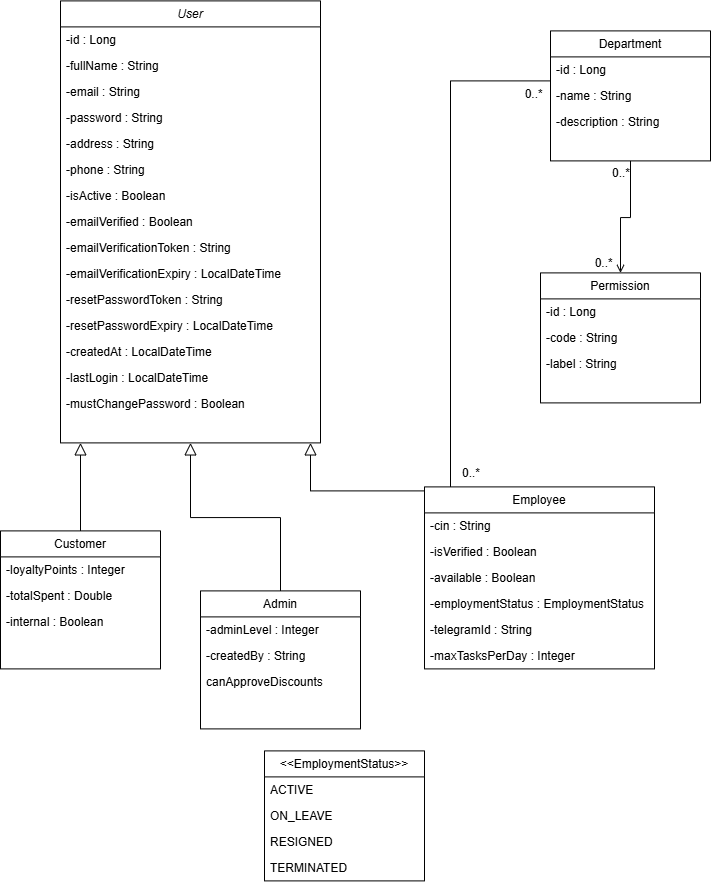

The diagram above was exported from draw.io. Its source (the exported page's mxGraphModel, read from the mxfile embedded in the PNG):
<mxGraphModel dx="2102" dy="940" grid="1" gridSize="10" guides="1" tooltips="1" connect="1" arrows="1" fold="1" page="1" pageScale="1" pageWidth="827" pageHeight="1169" math="0" shadow="0">
  <root>
    <mxCell id="WIyWlLk6GJQsqaUBKTNV-0" />
    <mxCell id="WIyWlLk6GJQsqaUBKTNV-1" parent="WIyWlLk6GJQsqaUBKTNV-0" />
    <mxCell id="zkfFHV4jXpPFQw0GAbJ--0" parent="WIyWlLk6GJQsqaUBKTNV-1" style="swimlane;fontStyle=2;align=center;verticalAlign=top;childLayout=stackLayout;horizontal=1;startSize=26;horizontalStack=0;resizeParent=1;resizeLast=0;collapsible=1;marginBottom=0;rounded=0;shadow=0;strokeWidth=1;" value="User&#10;" vertex="1">
      <mxGeometry height="442" width="260" x="130" y="60" as="geometry">
        <mxRectangle height="26" width="160" x="220" y="120" as="alternateBounds" />
      </mxGeometry>
    </mxCell>
    <mxCell id="zkfFHV4jXpPFQw0GAbJ--1" parent="zkfFHV4jXpPFQw0GAbJ--0" style="text;align=left;verticalAlign=top;spacingLeft=4;spacingRight=4;overflow=hidden;rotatable=0;points=[[0,0.5],[1,0.5]];portConstraint=eastwest;" value="-id : Long" vertex="1">
      <mxGeometry height="26" width="260" y="26" as="geometry" />
    </mxCell>
    <mxCell id="zkfFHV4jXpPFQw0GAbJ--2" parent="zkfFHV4jXpPFQw0GAbJ--0" style="text;align=left;verticalAlign=top;spacingLeft=4;spacingRight=4;overflow=hidden;rotatable=0;points=[[0,0.5],[1,0.5]];portConstraint=eastwest;rounded=0;shadow=0;html=0;" value="-fullName : String&#10;" vertex="1">
      <mxGeometry height="26" width="260" y="52" as="geometry" />
    </mxCell>
    <mxCell id="zkfFHV4jXpPFQw0GAbJ--3" parent="zkfFHV4jXpPFQw0GAbJ--0" style="text;align=left;verticalAlign=top;spacingLeft=4;spacingRight=4;overflow=hidden;rotatable=0;points=[[0,0.5],[1,0.5]];portConstraint=eastwest;rounded=0;shadow=0;html=0;" value="-email : String" vertex="1">
      <mxGeometry height="26" width="260" y="78" as="geometry" />
    </mxCell>
    <mxCell id="lK9HKdoXH0upYV2GGo4j-9" parent="zkfFHV4jXpPFQw0GAbJ--0" style="text;align=left;verticalAlign=top;spacingLeft=4;spacingRight=4;overflow=hidden;rotatable=0;points=[[0,0.5],[1,0.5]];portConstraint=eastwest;rounded=0;shadow=0;html=0;" value="-password : String" vertex="1">
      <mxGeometry height="26" width="260" y="104" as="geometry" />
    </mxCell>
    <mxCell id="lK9HKdoXH0upYV2GGo4j-10" parent="zkfFHV4jXpPFQw0GAbJ--0" style="text;align=left;verticalAlign=top;spacingLeft=4;spacingRight=4;overflow=hidden;rotatable=0;points=[[0,0.5],[1,0.5]];portConstraint=eastwest;rounded=0;shadow=0;html=0;" value="-address : String" vertex="1">
      <mxGeometry height="26" width="260" y="130" as="geometry" />
    </mxCell>
    <mxCell id="lK9HKdoXH0upYV2GGo4j-11" parent="zkfFHV4jXpPFQw0GAbJ--0" style="text;align=left;verticalAlign=top;spacingLeft=4;spacingRight=4;overflow=hidden;rotatable=0;points=[[0,0.5],[1,0.5]];portConstraint=eastwest;rounded=0;shadow=0;html=0;" value="-phone : String" vertex="1">
      <mxGeometry height="26" width="260" y="156" as="geometry" />
    </mxCell>
    <mxCell id="lK9HKdoXH0upYV2GGo4j-12" parent="zkfFHV4jXpPFQw0GAbJ--0" style="text;align=left;verticalAlign=top;spacingLeft=4;spacingRight=4;overflow=hidden;rotatable=0;points=[[0,0.5],[1,0.5]];portConstraint=eastwest;rounded=0;shadow=0;html=0;" value="-isActive : Boolean" vertex="1">
      <mxGeometry height="26" width="260" y="182" as="geometry" />
    </mxCell>
    <mxCell id="lK9HKdoXH0upYV2GGo4j-13" parent="zkfFHV4jXpPFQw0GAbJ--0" style="text;align=left;verticalAlign=top;spacingLeft=4;spacingRight=4;overflow=hidden;rotatable=0;points=[[0,0.5],[1,0.5]];portConstraint=eastwest;rounded=0;shadow=0;html=0;" value="-emailVerified : Boolean&#10;" vertex="1">
      <mxGeometry height="26" width="260" y="208" as="geometry" />
    </mxCell>
    <mxCell id="lK9HKdoXH0upYV2GGo4j-14" parent="zkfFHV4jXpPFQw0GAbJ--0" style="text;align=left;verticalAlign=top;spacingLeft=4;spacingRight=4;overflow=hidden;rotatable=0;points=[[0,0.5],[1,0.5]];portConstraint=eastwest;rounded=0;shadow=0;html=0;" value="-emailVerificationToken : String&#10;" vertex="1">
      <mxGeometry height="26" width="260" y="234" as="geometry" />
    </mxCell>
    <mxCell id="lK9HKdoXH0upYV2GGo4j-15" parent="zkfFHV4jXpPFQw0GAbJ--0" style="text;align=left;verticalAlign=top;spacingLeft=4;spacingRight=4;overflow=hidden;rotatable=0;points=[[0,0.5],[1,0.5]];portConstraint=eastwest;rounded=0;shadow=0;html=0;" value="-emailVerificationExpiry : LocalDateTime" vertex="1">
      <mxGeometry height="26" width="260" y="260" as="geometry" />
    </mxCell>
    <mxCell id="lK9HKdoXH0upYV2GGo4j-16" parent="zkfFHV4jXpPFQw0GAbJ--0" style="text;align=left;verticalAlign=top;spacingLeft=4;spacingRight=4;overflow=hidden;rotatable=0;points=[[0,0.5],[1,0.5]];portConstraint=eastwest;rounded=0;shadow=0;html=0;" value="-resetPasswordToken : String&#10;" vertex="1">
      <mxGeometry height="26" width="260" y="286" as="geometry" />
    </mxCell>
    <mxCell id="lK9HKdoXH0upYV2GGo4j-17" parent="zkfFHV4jXpPFQw0GAbJ--0" style="text;align=left;verticalAlign=top;spacingLeft=4;spacingRight=4;overflow=hidden;rotatable=0;points=[[0,0.5],[1,0.5]];portConstraint=eastwest;rounded=0;shadow=0;html=0;" value="-resetPasswordExpiry : LocalDateTime&#10;" vertex="1">
      <mxGeometry height="26" width="260" y="312" as="geometry" />
    </mxCell>
    <mxCell id="lK9HKdoXH0upYV2GGo4j-18" parent="zkfFHV4jXpPFQw0GAbJ--0" style="text;align=left;verticalAlign=top;spacingLeft=4;spacingRight=4;overflow=hidden;rotatable=0;points=[[0,0.5],[1,0.5]];portConstraint=eastwest;rounded=0;shadow=0;html=0;" value="-createdAt : LocalDateTime&#10;" vertex="1">
      <mxGeometry height="26" width="260" y="338" as="geometry" />
    </mxCell>
    <mxCell id="lK9HKdoXH0upYV2GGo4j-19" parent="zkfFHV4jXpPFQw0GAbJ--0" style="text;align=left;verticalAlign=top;spacingLeft=4;spacingRight=4;overflow=hidden;rotatable=0;points=[[0,0.5],[1,0.5]];portConstraint=eastwest;rounded=0;shadow=0;html=0;" value="-lastLogin : LocalDateTime&#10;" vertex="1">
      <mxGeometry height="26" width="260" y="364" as="geometry" />
    </mxCell>
    <mxCell id="lK9HKdoXH0upYV2GGo4j-21" parent="zkfFHV4jXpPFQw0GAbJ--0" style="text;align=left;verticalAlign=top;spacingLeft=4;spacingRight=4;overflow=hidden;rotatable=0;points=[[0,0.5],[1,0.5]];portConstraint=eastwest;rounded=0;shadow=0;html=0;" value="-mustChangePassword : Boolean&#10;" vertex="1">
      <mxGeometry height="26" width="260" y="390" as="geometry" />
    </mxCell>
    <mxCell id="zkfFHV4jXpPFQw0GAbJ--6" parent="WIyWlLk6GJQsqaUBKTNV-1" style="swimlane;fontStyle=0;align=center;verticalAlign=top;childLayout=stackLayout;horizontal=1;startSize=26;horizontalStack=0;resizeParent=1;resizeLast=0;collapsible=1;marginBottom=0;rounded=0;shadow=0;strokeWidth=1;" value="Customer" vertex="1">
      <mxGeometry height="138" width="160" x="70" y="590" as="geometry">
        <mxRectangle height="26" width="160" x="130" y="380" as="alternateBounds" />
      </mxGeometry>
    </mxCell>
    <mxCell id="zkfFHV4jXpPFQw0GAbJ--7" parent="zkfFHV4jXpPFQw0GAbJ--6" style="text;align=left;verticalAlign=top;spacingLeft=4;spacingRight=4;overflow=hidden;rotatable=0;points=[[0,0.5],[1,0.5]];portConstraint=eastwest;" value="-loyaltyPoints : Integer&#10;" vertex="1">
      <mxGeometry height="26" width="160" y="26" as="geometry" />
    </mxCell>
    <mxCell id="zkfFHV4jXpPFQw0GAbJ--8" parent="zkfFHV4jXpPFQw0GAbJ--6" style="text;align=left;verticalAlign=top;spacingLeft=4;spacingRight=4;overflow=hidden;rotatable=0;points=[[0,0.5],[1,0.5]];portConstraint=eastwest;rounded=0;shadow=0;html=0;" value="-totalSpent : Double&#10;" vertex="1">
      <mxGeometry height="26" width="160" y="52" as="geometry" />
    </mxCell>
    <mxCell id="lK9HKdoXH0upYV2GGo4j-23" parent="zkfFHV4jXpPFQw0GAbJ--6" style="text;align=left;verticalAlign=top;spacingLeft=4;spacingRight=4;overflow=hidden;rotatable=0;points=[[0,0.5],[1,0.5]];portConstraint=eastwest;rounded=0;shadow=0;html=0;" value="-internal : Boolean&#10;" vertex="1">
      <mxGeometry height="26" width="160" y="78" as="geometry" />
    </mxCell>
    <mxCell id="zkfFHV4jXpPFQw0GAbJ--12" edge="1" parent="WIyWlLk6GJQsqaUBKTNV-1" source="zkfFHV4jXpPFQw0GAbJ--6" style="endArrow=block;endSize=10;endFill=0;shadow=0;strokeWidth=1;rounded=0;curved=0;edgeStyle=elbowEdgeStyle;elbow=vertical;" target="zkfFHV4jXpPFQw0GAbJ--0" value="">
      <mxGeometry relative="1" width="160" as="geometry">
        <Array as="points">
          <mxPoint x="240" y="480" />
          <mxPoint x="210" y="520" />
        </Array>
        <mxPoint x="200" y="203" as="sourcePoint" />
        <mxPoint x="200" y="203" as="targetPoint" />
      </mxGeometry>
    </mxCell>
    <mxCell id="zkfFHV4jXpPFQw0GAbJ--13" parent="WIyWlLk6GJQsqaUBKTNV-1" style="swimlane;fontStyle=0;align=center;verticalAlign=top;childLayout=stackLayout;horizontal=1;startSize=26;horizontalStack=0;resizeParent=1;resizeLast=0;collapsible=1;marginBottom=0;rounded=0;shadow=0;strokeWidth=1;" value="Employee" vertex="1">
      <mxGeometry height="182" width="230" x="494" y="546" as="geometry">
        <mxRectangle height="26" width="170" x="340" y="380" as="alternateBounds" />
      </mxGeometry>
    </mxCell>
    <mxCell id="zkfFHV4jXpPFQw0GAbJ--14" parent="zkfFHV4jXpPFQw0GAbJ--13" style="text;align=left;verticalAlign=top;spacingLeft=4;spacingRight=4;overflow=hidden;rotatable=0;points=[[0,0.5],[1,0.5]];portConstraint=eastwest;" value="-cin : String&#10;" vertex="1">
      <mxGeometry height="26" width="230" y="26" as="geometry" />
    </mxCell>
    <mxCell id="lK9HKdoXH0upYV2GGo4j-24" parent="zkfFHV4jXpPFQw0GAbJ--13" style="text;align=left;verticalAlign=top;spacingLeft=4;spacingRight=4;overflow=hidden;rotatable=0;points=[[0,0.5],[1,0.5]];portConstraint=eastwest;" value="-isVerified : Boolean&#10;" vertex="1">
      <mxGeometry height="26" width="230" y="52" as="geometry" />
    </mxCell>
    <mxCell id="lK9HKdoXH0upYV2GGo4j-26" parent="zkfFHV4jXpPFQw0GAbJ--13" style="text;align=left;verticalAlign=top;spacingLeft=4;spacingRight=4;overflow=hidden;rotatable=0;points=[[0,0.5],[1,0.5]];portConstraint=eastwest;" value="-available : Boolean&#10;" vertex="1">
      <mxGeometry height="26" width="230" y="78" as="geometry" />
    </mxCell>
    <mxCell id="lK9HKdoXH0upYV2GGo4j-41" parent="zkfFHV4jXpPFQw0GAbJ--13" style="text;align=left;verticalAlign=top;spacingLeft=4;spacingRight=4;overflow=hidden;rotatable=0;points=[[0,0.5],[1,0.5]];portConstraint=eastwest;" value="-employmentStatus : EmploymentStatus&#10;" vertex="1">
      <mxGeometry height="26" width="230" y="104" as="geometry" />
    </mxCell>
    <mxCell id="lK9HKdoXH0upYV2GGo4j-42" parent="zkfFHV4jXpPFQw0GAbJ--13" style="text;align=left;verticalAlign=top;spacingLeft=4;spacingRight=4;overflow=hidden;rotatable=0;points=[[0,0.5],[1,0.5]];portConstraint=eastwest;" value="-telegramId : String&#10;" vertex="1">
      <mxGeometry height="26" width="230" y="130" as="geometry" />
    </mxCell>
    <mxCell id="lK9HKdoXH0upYV2GGo4j-43" parent="zkfFHV4jXpPFQw0GAbJ--13" style="text;align=left;verticalAlign=top;spacingLeft=4;spacingRight=4;overflow=hidden;rotatable=0;points=[[0,0.5],[1,0.5]];portConstraint=eastwest;" value="-maxTasksPerDay : Integer&#10;" vertex="1">
      <mxGeometry height="26" width="230" y="156" as="geometry" />
    </mxCell>
    <mxCell id="zkfFHV4jXpPFQw0GAbJ--16" edge="1" parent="WIyWlLk6GJQsqaUBKTNV-1" source="zkfFHV4jXpPFQw0GAbJ--13" style="endArrow=block;endSize=10;endFill=0;shadow=0;strokeWidth=1;rounded=0;curved=0;edgeStyle=elbowEdgeStyle;elbow=vertical;" target="zkfFHV4jXpPFQw0GAbJ--0" value="">
      <mxGeometry relative="1" width="160" as="geometry">
        <Array as="points">
          <mxPoint x="380" y="550" />
        </Array>
        <mxPoint x="210" y="373" as="sourcePoint" />
        <mxPoint x="310" y="271" as="targetPoint" />
      </mxGeometry>
    </mxCell>
    <mxCell id="zkfFHV4jXpPFQw0GAbJ--17" parent="WIyWlLk6GJQsqaUBKTNV-1" style="swimlane;fontStyle=0;align=center;verticalAlign=top;childLayout=stackLayout;horizontal=1;startSize=26;horizontalStack=0;resizeParent=1;resizeLast=0;collapsible=1;marginBottom=0;rounded=0;shadow=0;strokeWidth=1;" value="Department" vertex="1">
      <mxGeometry height="130" width="160" x="620" y="90" as="geometry">
        <mxRectangle height="26" width="160" x="550" y="140" as="alternateBounds" />
      </mxGeometry>
    </mxCell>
    <mxCell id="zkfFHV4jXpPFQw0GAbJ--18" parent="zkfFHV4jXpPFQw0GAbJ--17" style="text;align=left;verticalAlign=top;spacingLeft=4;spacingRight=4;overflow=hidden;rotatable=0;points=[[0,0.5],[1,0.5]];portConstraint=eastwest;" value="-id : Long&#10;" vertex="1">
      <mxGeometry height="26" width="160" y="26" as="geometry" />
    </mxCell>
    <mxCell id="zkfFHV4jXpPFQw0GAbJ--19" parent="zkfFHV4jXpPFQw0GAbJ--17" style="text;align=left;verticalAlign=top;spacingLeft=4;spacingRight=4;overflow=hidden;rotatable=0;points=[[0,0.5],[1,0.5]];portConstraint=eastwest;rounded=0;shadow=0;html=0;" value="-name : String&#10;" vertex="1">
      <mxGeometry height="26" width="160" y="52" as="geometry" />
    </mxCell>
    <mxCell id="zkfFHV4jXpPFQw0GAbJ--20" parent="zkfFHV4jXpPFQw0GAbJ--17" style="text;align=left;verticalAlign=top;spacingLeft=4;spacingRight=4;overflow=hidden;rotatable=0;points=[[0,0.5],[1,0.5]];portConstraint=eastwest;rounded=0;shadow=0;html=0;" value="-description : String&#10;" vertex="1">
      <mxGeometry height="26" width="160" y="78" as="geometry" />
    </mxCell>
    <mxCell id="zkfFHV4jXpPFQw0GAbJ--26" edge="1" parent="WIyWlLk6GJQsqaUBKTNV-1" style="endArrow=none;shadow=0;strokeWidth=1;rounded=0;curved=0;endFill=0;edgeStyle=elbowEdgeStyle;elbow=vertical;entryX=0;entryY=1;entryDx=0;entryDy=0;exitX=0.188;exitY=0.021;exitDx=0;exitDy=0;exitPerimeter=0;" target="zkfFHV4jXpPFQw0GAbJ--17" value="">
      <mxGeometry relative="1" x="0.5" y="41" as="geometry">
        <mxPoint x="-40" y="32" as="offset" />
        <Array as="points">
          <mxPoint x="560" y="140" />
        </Array>
        <mxPoint x="519.9999999999998" y="546.0020000000001" as="sourcePoint" />
        <mxPoint x="602.76" y="151.18" as="targetPoint" />
      </mxGeometry>
    </mxCell>
    <mxCell id="zkfFHV4jXpPFQw0GAbJ--27" connectable="0" parent="zkfFHV4jXpPFQw0GAbJ--26" style="resizable=0;align=left;verticalAlign=bottom;labelBackgroundColor=none;fontSize=12;" value="0..*" vertex="1">
      <mxGeometry relative="1" x="-1" as="geometry">
        <mxPoint x="10" y="-6" as="offset" />
      </mxGeometry>
    </mxCell>
    <mxCell id="zkfFHV4jXpPFQw0GAbJ--28" connectable="0" parent="zkfFHV4jXpPFQw0GAbJ--26" style="resizable=0;align=right;verticalAlign=bottom;labelBackgroundColor=none;fontSize=12;" value="0..*" vertex="1">
      <mxGeometry relative="1" x="1" as="geometry">
        <mxPoint x="-7" y="-60" as="offset" />
      </mxGeometry>
    </mxCell>
    <mxCell id="lK9HKdoXH0upYV2GGo4j-0" parent="WIyWlLk6GJQsqaUBKTNV-1" style="swimlane;fontStyle=0;align=center;verticalAlign=top;childLayout=stackLayout;horizontal=1;startSize=26;horizontalStack=0;resizeParent=1;resizeLast=0;collapsible=1;marginBottom=0;rounded=0;shadow=0;strokeWidth=1;" value="Admin" vertex="1">
      <mxGeometry height="138" width="160" x="270" y="650" as="geometry">
        <mxRectangle height="26" width="160" x="130" y="380" as="alternateBounds" />
      </mxGeometry>
    </mxCell>
    <mxCell id="lK9HKdoXH0upYV2GGo4j-1" parent="lK9HKdoXH0upYV2GGo4j-0" style="text;align=left;verticalAlign=top;spacingLeft=4;spacingRight=4;overflow=hidden;rotatable=0;points=[[0,0.5],[1,0.5]];portConstraint=eastwest;" value="-adminLevel : Integer&#10;" vertex="1">
      <mxGeometry height="26" width="160" y="26" as="geometry" />
    </mxCell>
    <mxCell id="lK9HKdoXH0upYV2GGo4j-2" parent="lK9HKdoXH0upYV2GGo4j-0" style="text;align=left;verticalAlign=top;spacingLeft=4;spacingRight=4;overflow=hidden;rotatable=0;points=[[0,0.5],[1,0.5]];portConstraint=eastwest;rounded=0;shadow=0;html=0;" value="-createdBy : String&#10;" vertex="1">
      <mxGeometry height="26" width="160" y="52" as="geometry" />
    </mxCell>
    <mxCell id="lK9HKdoXH0upYV2GGo4j-27" parent="lK9HKdoXH0upYV2GGo4j-0" style="text;align=left;verticalAlign=top;spacingLeft=4;spacingRight=4;overflow=hidden;rotatable=0;points=[[0,0.5],[1,0.5]];portConstraint=eastwest;rounded=0;shadow=0;html=0;" value="canApproveDiscounts " vertex="1">
      <mxGeometry height="26" width="160" y="78" as="geometry" />
    </mxCell>
    <mxCell id="lK9HKdoXH0upYV2GGo4j-20" edge="1" parent="WIyWlLk6GJQsqaUBKTNV-1" source="lK9HKdoXH0upYV2GGo4j-0" style="endArrow=block;endSize=10;endFill=0;shadow=0;strokeWidth=1;rounded=0;curved=0;edgeStyle=elbowEdgeStyle;elbow=vertical;exitX=0.5;exitY=0;exitDx=0;exitDy=0;entryX=0.5;entryY=1;entryDx=0;entryDy=0;" target="zkfFHV4jXpPFQw0GAbJ--0" value="">
      <mxGeometry relative="1" width="160" as="geometry">
        <Array as="points" />
        <mxPoint x="520" y="672" as="sourcePoint" />
        <mxPoint x="280" y="462" as="targetPoint" />
      </mxGeometry>
    </mxCell>
    <mxCell id="lK9HKdoXH0upYV2GGo4j-28" parent="WIyWlLk6GJQsqaUBKTNV-1" style="swimlane;fontStyle=0;align=center;verticalAlign=top;childLayout=stackLayout;horizontal=1;startSize=26;horizontalStack=0;resizeParent=1;resizeLast=0;collapsible=1;marginBottom=0;rounded=0;shadow=0;strokeWidth=1;" value="Permission" vertex="1">
      <mxGeometry height="130" width="160" x="610" y="332" as="geometry">
        <mxRectangle height="26" width="160" x="550" y="140" as="alternateBounds" />
      </mxGeometry>
    </mxCell>
    <mxCell id="lK9HKdoXH0upYV2GGo4j-29" parent="lK9HKdoXH0upYV2GGo4j-28" style="text;align=left;verticalAlign=top;spacingLeft=4;spacingRight=4;overflow=hidden;rotatable=0;points=[[0,0.5],[1,0.5]];portConstraint=eastwest;" value="-id : Long&#10;" vertex="1">
      <mxGeometry height="26" width="160" y="26" as="geometry" />
    </mxCell>
    <mxCell id="lK9HKdoXH0upYV2GGo4j-30" parent="lK9HKdoXH0upYV2GGo4j-28" style="text;align=left;verticalAlign=top;spacingLeft=4;spacingRight=4;overflow=hidden;rotatable=0;points=[[0,0.5],[1,0.5]];portConstraint=eastwest;rounded=0;shadow=0;html=0;" value="-code : String&#10;" vertex="1">
      <mxGeometry height="26" width="160" y="52" as="geometry" />
    </mxCell>
    <mxCell id="lK9HKdoXH0upYV2GGo4j-31" parent="lK9HKdoXH0upYV2GGo4j-28" style="text;align=left;verticalAlign=top;spacingLeft=4;spacingRight=4;overflow=hidden;rotatable=0;points=[[0,0.5],[1,0.5]];portConstraint=eastwest;rounded=0;shadow=0;html=0;" value="-label : String&#10;" vertex="1">
      <mxGeometry height="26" width="160" y="78" as="geometry" />
    </mxCell>
    <mxCell id="lK9HKdoXH0upYV2GGo4j-32" edge="1" parent="WIyWlLk6GJQsqaUBKTNV-1" source="zkfFHV4jXpPFQw0GAbJ--17" style="endArrow=open;shadow=0;strokeWidth=1;rounded=0;curved=0;endFill=1;edgeStyle=elbowEdgeStyle;elbow=vertical;exitX=0.5;exitY=1;exitDx=0;exitDy=0;entryX=0.5;entryY=0;entryDx=0;entryDy=0;" target="lK9HKdoXH0upYV2GGo4j-28" value="">
      <mxGeometry relative="1" x="0.5" y="41" as="geometry">
        <mxPoint x="-40" y="32" as="offset" />
        <mxPoint x="520" y="150" as="sourcePoint" />
        <mxPoint x="750" y="150" as="targetPoint" />
      </mxGeometry>
    </mxCell>
    <mxCell id="lK9HKdoXH0upYV2GGo4j-33" connectable="0" parent="lK9HKdoXH0upYV2GGo4j-32" style="resizable=0;align=left;verticalAlign=bottom;labelBackgroundColor=none;fontSize=12;" value="0..*" vertex="1">
      <mxGeometry relative="1" x="-1" as="geometry">
        <mxPoint x="-20" y="20" as="offset" />
      </mxGeometry>
    </mxCell>
    <mxCell id="lK9HKdoXH0upYV2GGo4j-34" connectable="0" parent="lK9HKdoXH0upYV2GGo4j-32" style="resizable=0;align=right;verticalAlign=bottom;labelBackgroundColor=none;fontSize=12;" value="0..*" vertex="1">
      <mxGeometry relative="1" x="1" as="geometry">
        <mxPoint x="-7" y="-2" as="offset" />
      </mxGeometry>
    </mxCell>
    <mxCell id="lK9HKdoXH0upYV2GGo4j-36" parent="WIyWlLk6GJQsqaUBKTNV-1" style="swimlane;fontStyle=0;align=center;verticalAlign=top;childLayout=stackLayout;horizontal=1;startSize=26;horizontalStack=0;resizeParent=1;resizeLast=0;collapsible=1;marginBottom=0;rounded=0;shadow=0;strokeWidth=1;" value="&lt;&lt;EmploymentStatus&gt;&gt;" vertex="1">
      <mxGeometry height="130" width="160" x="334" y="810" as="geometry">
        <mxRectangle height="26" width="170" x="340" y="380" as="alternateBounds" />
      </mxGeometry>
    </mxCell>
    <mxCell id="lK9HKdoXH0upYV2GGo4j-37" parent="lK9HKdoXH0upYV2GGo4j-36" style="text;align=left;verticalAlign=top;spacingLeft=4;spacingRight=4;overflow=hidden;rotatable=0;points=[[0,0.5],[1,0.5]];portConstraint=eastwest;" value="ACTIVE" vertex="1">
      <mxGeometry height="26" width="160" y="26" as="geometry" />
    </mxCell>
    <mxCell id="lK9HKdoXH0upYV2GGo4j-38" parent="lK9HKdoXH0upYV2GGo4j-36" style="text;align=left;verticalAlign=top;spacingLeft=4;spacingRight=4;overflow=hidden;rotatable=0;points=[[0,0.5],[1,0.5]];portConstraint=eastwest;" value="ON_LEAVE" vertex="1">
      <mxGeometry height="26" width="160" y="52" as="geometry" />
    </mxCell>
    <mxCell id="lK9HKdoXH0upYV2GGo4j-39" parent="lK9HKdoXH0upYV2GGo4j-36" style="text;align=left;verticalAlign=top;spacingLeft=4;spacingRight=4;overflow=hidden;rotatable=0;points=[[0,0.5],[1,0.5]];portConstraint=eastwest;" value="RESIGNED" vertex="1">
      <mxGeometry height="26" width="160" y="78" as="geometry" />
    </mxCell>
    <mxCell id="lK9HKdoXH0upYV2GGo4j-40" parent="lK9HKdoXH0upYV2GGo4j-36" style="text;align=left;verticalAlign=top;spacingLeft=4;spacingRight=4;overflow=hidden;rotatable=0;points=[[0,0.5],[1,0.5]];portConstraint=eastwest;" value="TERMINATED" vertex="1">
      <mxGeometry height="26" width="160" y="104" as="geometry" />
    </mxCell>
  </root>
</mxGraphModel>